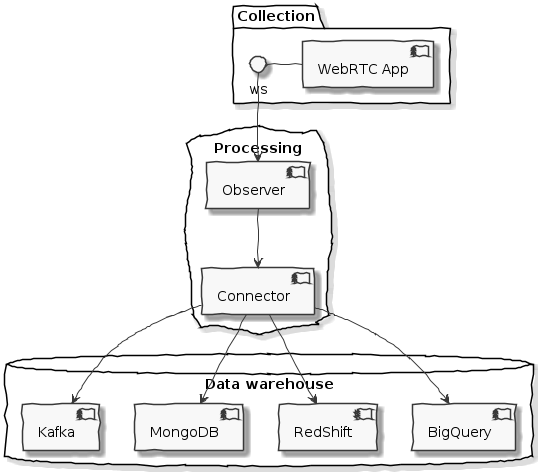

The diagram above was rendered by PlantUML. Its source (embedded in the PNG):
@startuml
skinparam handwritten true
skinparam monochrome true
skinparam backgroundColor transparent

package "Collection" {
  ws - [WebRTC App]
}

cloud "Processing" {
  ws --> [Observer]
  [Observer] --> [Connector]
}

database "Data warehouse" {
    [Connector] --> [BigQuery]
    [Connector] --> [RedShift]
    [Connector] --> [MongoDB]
    [Connector] --> [Kafka]
}

@enduml